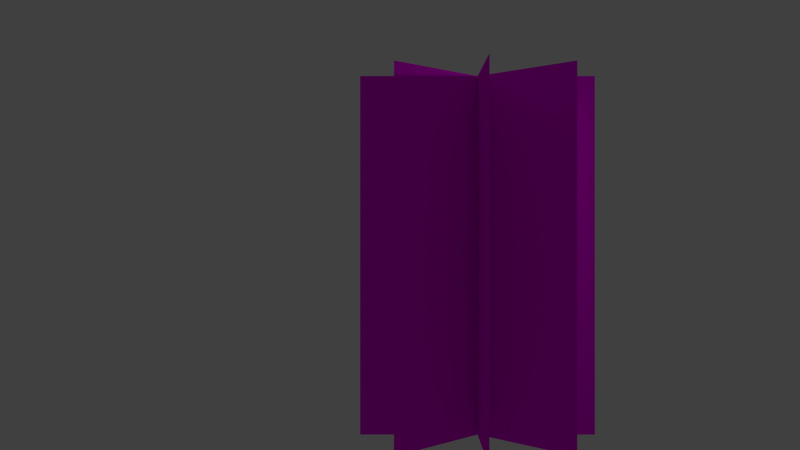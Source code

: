 # Source: MS-Baum.blend  (saved by Blender 2.76.0; exported with 4.5.12 LTS)
import bpy
from mathutils import Matrix  # noqa: F401  (used for matrix-valued properties, if any)

bpy.ops.wm.read_factory_settings(use_empty=True)
scene = bpy.context.scene
scene.name = 'Scene'

# ---- collections
col_collection_1 = bpy.data.collections.new('Collection 1'); scene.collection.children.link(col_collection_1)

# ---- images (referenced by path relative to the original .blend; pixels are not part of the script)
import os
ASSET_DIR = os.environ.get("B2B_ASSET_DIR", "")  # directory of the original .blend (textures are referenced by path, not embedded)
HERE = os.path.dirname(os.path.abspath(__file__))  # packed textures are extracted next to this script under _unpacked/

def load_image(name, relpath, width, height, colorspace="sRGB"):
    """Load a texture the original file referenced (path relative to the .blend, or extracted next to this script)."""
    p = next((c for c in (os.path.join(HERE, relpath), os.path.join(ASSET_DIR, relpath)) if relpath and os.path.exists(c)), "")
    if p:
        img = bpy.data.images.load(p, check_existing=True)
        img.name = name
    else:  # same state as the original file: an image datablock whose file is absent (Cycles renders it pink)
        img = bpy.data.images.new(name, width, height)
        img.source = "FILE"
        img.filepath = "//" + (relpath or name)
    img.colorspace_settings.name = colorspace
    return img
img_baum03_png = load_image('baum03.png', 'baum03.png', 1024, 1024, 'sRGB')

# ---- materials (node trees are filled in below, after node groups)
mat_material_003 = bpy.data.materials.new('Material.003')
mat_material_003.alpha_threshold = 0.0
mat_material_003.roughness = 0.5
mat_material_001 = bpy.data.materials.new('Material.001')
mat_material_001.alpha_threshold = 0.0
mat_material_001.roughness = 0.5

# ---- material node trees
mat_material_003.use_nodes = True; mat_material_003.node_tree.nodes.clear()
_N = mat_material_003.node_tree.nodes; _L = mat_material_003.node_tree.links
n0 = _N.new('ShaderNodeOutputMaterial'); n0.name = 'Material Output'; n0.location = (562, 356)
n1 = _N.new('ShaderNodeTexImage'); n1.name = 'Image Texture'; n1.location = (-62, 357)
n1.width = 140
n1.image = img_baum03_png
n2 = _N.new('ShaderNodeTexCoord'); n2.name = 'Texture Coordinate'; n2.location = (-283, 355)
n3 = _N.new('ShaderNodeBsdfTransparent'); n3.name = 'Transparent BSDF'; n3.location = (183, 426)
n4 = _N.new('ShaderNodeMixShader'); n4.name = 'Mix Shader'; n4.location = (390, 360)
n5 = _N.new('ShaderNodeBsdfDiffuse'); n5.name = 'Diffuse BSDF'; n5.location = (165, 231)
_L.new(n1.outputs[0], n5.inputs[0])
_L.new(n5.outputs[0], n4.inputs[2])
_L.new(n4.outputs[0], n0.inputs[0])
_L.new(n3.outputs[0], n4.inputs[1])
_L.new(n1.outputs[1], n4.inputs[0])
_L.new(n2.outputs[2], n1.inputs[0])
n0.is_active_output = True
mat_material_001.use_nodes = True; mat_material_001.node_tree.nodes.clear()
_N = mat_material_001.node_tree.nodes; _L = mat_material_001.node_tree.links
n0 = _N.new('ShaderNodeOutputMaterial'); n0.name = 'Material Output'; n0.location = (562, 356)
n1 = _N.new('ShaderNodeTexImage'); n1.name = 'Image Texture'; n1.location = (-62, 357)
n1.width = 140
n1.image = img_baum03_png
n2 = _N.new('ShaderNodeTexCoord'); n2.name = 'Texture Coordinate'; n2.location = (-283, 355)
n3 = _N.new('ShaderNodeBsdfTransparent'); n3.name = 'Transparent BSDF'; n3.location = (183, 426)
n4 = _N.new('ShaderNodeMixShader'); n4.name = 'Mix Shader'; n4.location = (390, 360)
n5 = _N.new('ShaderNodeBsdfDiffuse'); n5.name = 'Diffuse BSDF'; n5.location = (165, 231)
_L.new(n1.outputs[0], n5.inputs[0])
_L.new(n5.outputs[0], n4.inputs[2])
_L.new(n4.outputs[0], n0.inputs[0])
_L.new(n3.outputs[0], n4.inputs[1])
_L.new(n1.outputs[1], n4.inputs[0])
_L.new(n2.outputs[2], n1.inputs[0])
n0.is_active_output = True

# ---- world
world_world = bpy.data.worlds.new('World'); scene.world = world_world
world_world.color = (0.05088, 0.05088, 0.05088)
world_world.use_sun_shadow = False
world_world.sun_shadow_jitter_overblur = 0.0
world_world.cycles.sampling_method = 'MANUAL'
world_world.cycles.sample_map_resolution = 256

# ---- cameras
cam_camera = bpy.data.cameras.new('Camera')
cam_camera.clip_end = 100.0
cam_camera.lens = 35.0
cam_camera.sensor_width = 32.0
cam_camera.sensor_height = 18.0
cam_camera.ortho_scale = 7.314
cam_camera.dof.focus_distance = 0.0

# ---- lights
light_lamp = bpy.data.lights.new('Lamp', 'POINT')
light_lamp.transmission_factor = 0.0
light_lamp.cutoff_distance = 30.0
light_lamp.energy = 100.0
light_lamp.shadow_buffer_clip_start = 1.001
light_lamp.shadow_soft_size = 0.1
light_lamp.shadow_maximum_resolution = 0.006
light_lamp.use_absolute_resolution = True
light_lamp.cycles.use_multiple_importance_sampling = False

# ---- meshes
me_plane_003 = bpy.data.meshes.new('Plane.003')
me_plane_003.from_pydata([(-1.0, -1.0, 0.0), (1.0, -1.0, 0.0), (-1.0, 1.0, 0.0), (1.0, 1.0, 0.0)], [], [(0, 1, 3, 2)])
_uv = me_plane_003.uv_layers.new(name='UVMap')
_uv.uv.foreach_set('vector', [0.0006412, -0.003572, 0.9915, -0.003572, 0.9915, 0.9942, 0.0006412, 0.9942])
me_plane_003.materials.append(mat_material_003)
me_plane_003.use_remesh_preserve_volume = False
me_plane_003.use_remesh_preserve_attributes = False
me_plane_003.use_mirror_vertex_groups = False
me_plane_003.update()
me_plane_002 = bpy.data.meshes.new('Plane.002')
me_plane_002.from_pydata([(-1.0, -1.0, 0.0), (1.0, -1.0, 0.0), (-1.0, 1.0, 0.0), (1.0, 1.0, 0.0)], [], [(0, 1, 3, 2)])
_uv = me_plane_002.uv_layers.new(name='UVMap')
_uv.uv.foreach_set('vector', [0.0006412, -0.003572, 0.9915, -0.003572, 0.9915, 0.9942, 0.0006412, 0.9942])
me_plane_002.materials.append(mat_material_003)
me_plane_002.use_remesh_preserve_volume = False
me_plane_002.use_remesh_preserve_attributes = False
me_plane_002.use_mirror_vertex_groups = False
me_plane_002.update()
me_plane_001 = bpy.data.meshes.new('Plane.001')
me_plane_001.from_pydata([(-1.0, -1.0, 0.0), (1.0, -1.0, 0.0), (-1.0, 1.0, 0.0), (1.0, 1.0, 0.0)], [], [(0, 1, 3, 2)])
_uv = me_plane_001.uv_layers.new(name='UVMap')
_uv.uv.foreach_set('vector', [0.0007491, 0.999, 0.0009726, -0.0007714, 0.9914, -0.0005901, 0.9912, 0.9992])
me_plane_001.materials.append(mat_material_001)
me_plane_001.use_remesh_preserve_volume = False
me_plane_001.use_remesh_preserve_attributes = False
me_plane_001.use_mirror_vertex_groups = False
me_plane_001.update()
me_plane = bpy.data.meshes.new('Plane')
me_plane.from_pydata([(-1.0, -1.0, 0.0), (1.0, -1.0, 0.0), (-1.0, 1.0, 0.0), (1.0, 1.0, 0.0)], [], [(0, 1, 3, 2)])
_uv = me_plane.uv_layers.new(name='UVMap')
_uv.uv.foreach_set('vector', [0.0006412, -0.003572, 0.9915, -0.003572, 0.9915, 0.9942, 0.0006412, 0.9942])
me_plane.materials.append(mat_material_003)
me_plane.use_remesh_preserve_volume = False
me_plane.use_remesh_preserve_attributes = False
me_plane.use_mirror_vertex_groups = False
me_plane.update()

# ---- objects
ob_plane_003 = bpy.data.objects.new('Plane.003', me_plane_003)
ob_plane_002 = bpy.data.objects.new('Plane.002', me_plane_002)
ob_plane_001 = bpy.data.objects.new('Plane.001', me_plane_001)
ob_plane = bpy.data.objects.new('Plane', me_plane)
ob_lamp = bpy.data.objects.new('Lamp', light_lamp)
ob_camera = bpy.data.objects.new('Camera', cam_camera)

# ---- transforms, parenting, visibility, modifiers, constraints
ob_plane_003.location = (0.0, 0.0, 2.969)
ob_plane_003.rotation_euler = (1.571, -0.0, 2.356)
ob_plane_003.scale = (1.5, 2.291, 1.0)
ob_plane_003.lineart.crease_threshold = 0.0
ob_plane_002.location = (0.0, 0.0, 2.969)
ob_plane_002.rotation_euler = (1.571, -0.0, 0.7854)
ob_plane_002.scale = (1.5, 2.291, 1.0)
ob_plane_002.lineart.crease_threshold = 0.0
ob_plane_001.location = (0.0, 0.0, 2.969)
ob_plane_001.rotation_euler = (0.0, 1.571, 0.0)
ob_plane_001.scale = (2.291, 1.5, 1.5)
ob_plane_001.lineart.crease_threshold = 0.0
ob_plane.location = (0.0, 0.0, 2.969)
ob_plane.rotation_euler = (1.571, 0.0, 0.0)
ob_plane.scale = (1.5, 2.291, 1.0)
ob_plane.lineart.crease_threshold = 0.0
ob_lamp.location = (4.076, 1.005, 5.904)
ob_lamp.rotation_euler = (0.6503, 0.05522, 1.866)
ob_lamp.lock_rotations_4d = False
ob_lamp.empty_display_type = 'ARROWS'
ob_lamp.color = (0.0, 0.0, 0.0, 0.0)
ob_lamp.lineart.crease_threshold = 0.0
ob_camera.location = (-0.9904, -11.18, 3.354)
ob_camera.rotation_euler = (1.571, -0.0, 0.0)
ob_camera.scale = (1.0, 1.0, 1.0)
ob_camera.lock_rotations_4d = False
ob_camera.empty_display_type = 'ARROWS'
ob_camera.color = (0.0, 0.0, 0.0, 0.0)
ob_camera.display_type = 'WIRE'
ob_camera.lineart.crease_threshold = 0.0

# ---- collection membership
col_collection_1.objects.link(ob_plane_003)
col_collection_1.objects.link(ob_plane_002)
col_collection_1.objects.link(ob_plane_001)
col_collection_1.objects.link(ob_plane)
col_collection_1.objects.link(ob_lamp)
col_collection_1.objects.link(ob_camera)

# ---- scene / render settings (as saved in the file)
scene.camera = ob_camera
scene.frame_start = 1; scene.frame_end = 250; scene.frame_set(0)
scene.render.engine = 'CYCLES'
scene.render.resolution_percentage = 50
scene.render.dither_intensity = 0.0
scene.cycles.use_denoising = False
scene.cycles.samples = 10
scene.cycles.sampling_pattern = 'TABULATED_SOBOL'
scene.cycles.light_sampling_threshold = 0.0
scene.cycles.use_adaptive_sampling = False
scene.cycles.use_light_tree = False
scene.cycles.blur_glossy = 0.0
scene.cycles.pixel_filter_type = 'GAUSSIAN'
scene.cycles.sample_clamp_indirect = 0.0
scene.view_settings.view_transform = 'Standard'
bpy.context.view_layer.update()
